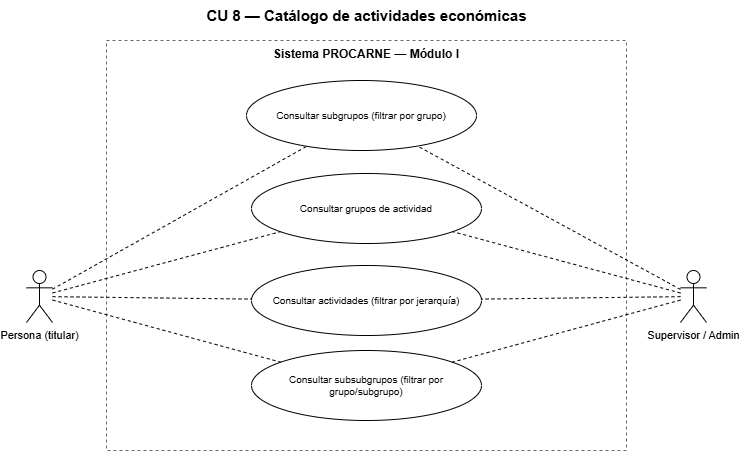

The diagram above was exported from draw.io. Its source (the exported page's mxGraphModel, read from the mxfile embedded in the PNG):
<mxGraphModel dx="1099" dy="600" grid="1" gridSize="10" guides="1" tooltips="1" connect="1" arrows="1" fold="1" page="1" pageScale="1" pageWidth="827" pageHeight="1169" math="0" shadow="0" adaptiveColors="auto">
  <root>
    <mxCell id="0" />
    <mxCell id="1" parent="0" />
    <mxCell id="titulo" parent="1" style="text;html=1;align=center;verticalAlign=middle;fontSize=15;fontStyle=1;" value="CU 8 — Catálogo de actividades económicas" vertex="1">
      <mxGeometry height="30" width="520" x="120" y="10" as="geometry" />
    </mxCell>
    <mxCell id="sistema" parent="1" style="rounded=0;whiteSpace=wrap;html=1;verticalAlign=top;fillColor=none;strokeColor=#666666;dashed=1;fontSize=12;fontStyle=1;" value="Sistema PROCARNE — Módulo I" vertex="1">
      <mxGeometry height="410" width="520" x="120" y="50" as="geometry" />
    </mxCell>
    <mxCell id="cu_cat_grupos" parent="sistema" style="ellipse;whiteSpace=wrap;html=1;fontSize=10;" value="Consultar grupos de actividad" vertex="1">
      <mxGeometry height="70" width="230" x="145" y="133" as="geometry" />
    </mxCell>
    <mxCell id="cu_cat_subgrupos" parent="sistema" style="ellipse;whiteSpace=wrap;html=1;fontSize=10;" value="Consultar subgrupos (filtrar por grupo)" vertex="1">
      <mxGeometry height="70" width="230" x="140" y="40" as="geometry" />
    </mxCell>
    <mxCell id="cu_cat_subsubgrupos" parent="sistema" style="ellipse;whiteSpace=wrap;html=1;fontSize=10;" value="Consultar subsubgrupos (filtrar por grupo/subgrupo)" vertex="1">
      <mxGeometry height="70" width="230" x="145" y="310" as="geometry" />
    </mxCell>
    <mxCell id="cu_cat_actividades" parent="sistema" style="ellipse;whiteSpace=wrap;html=1;fontSize=10;" value="Consultar actividades (filtrar por jerarquía)" vertex="1">
      <mxGeometry height="70" width="230" x="145" y="225" as="geometry" />
    </mxCell>
    <mxCell id="actor_persona" parent="1" style="shape=umlActor;verticalLabelPosition=bottom;verticalAlign=top;html=1;outlineConnect=0;fontSize=11;" value="Persona (titular)" vertex="1">
      <mxGeometry height="52" width="26" x="40" y="280" as="geometry" />
    </mxCell>
    <mxCell id="actor_supervisor" parent="1" style="shape=umlActor;verticalLabelPosition=bottom;verticalAlign=top;html=1;outlineConnect=0;fontSize=11;" value="Supervisor / Admin" vertex="1">
      <mxGeometry height="52" width="26" x="694" y="280" as="geometry" />
    </mxCell>
    <mxCell id="e_p_cu_cat_grupos" edge="1" parent="1" source="actor_persona" style="endArrow=none;html=1;dashed=1;" target="cu_cat_grupos">
      <mxGeometry relative="1" as="geometry" />
    </mxCell>
    <mxCell id="e_s_cu_cat_grupos" edge="1" parent="1" source="actor_supervisor" style="endArrow=none;html=1;dashed=1;" target="cu_cat_grupos">
      <mxGeometry relative="1" as="geometry" />
    </mxCell>
    <mxCell id="e_p_cu_cat_subgrupos" edge="1" parent="1" source="actor_persona" style="endArrow=none;html=1;dashed=1;" target="cu_cat_subgrupos">
      <mxGeometry relative="1" as="geometry" />
    </mxCell>
    <mxCell id="e_s_cu_cat_subgrupos" edge="1" parent="1" source="actor_supervisor" style="endArrow=none;html=1;dashed=1;" target="cu_cat_subgrupos">
      <mxGeometry relative="1" as="geometry" />
    </mxCell>
    <mxCell id="e_p_cu_cat_subsubgrupos" edge="1" parent="1" source="actor_persona" style="endArrow=none;html=1;dashed=1;" target="cu_cat_subsubgrupos">
      <mxGeometry relative="1" as="geometry" />
    </mxCell>
    <mxCell id="e_s_cu_cat_subsubgrupos" edge="1" parent="1" source="actor_supervisor" style="endArrow=none;html=1;dashed=1;" target="cu_cat_subsubgrupos">
      <mxGeometry relative="1" as="geometry" />
    </mxCell>
    <mxCell id="e_p_cu_cat_actividades" edge="1" parent="1" source="actor_persona" style="endArrow=none;html=1;dashed=1;" target="cu_cat_actividades">
      <mxGeometry relative="1" as="geometry" />
    </mxCell>
    <mxCell id="e_s_cu_cat_actividades" edge="1" parent="1" source="actor_supervisor" style="endArrow=none;html=1;dashed=1;" target="cu_cat_actividades">
      <mxGeometry relative="1" as="geometry" />
    </mxCell>
  </root>
</mxGraphModel>